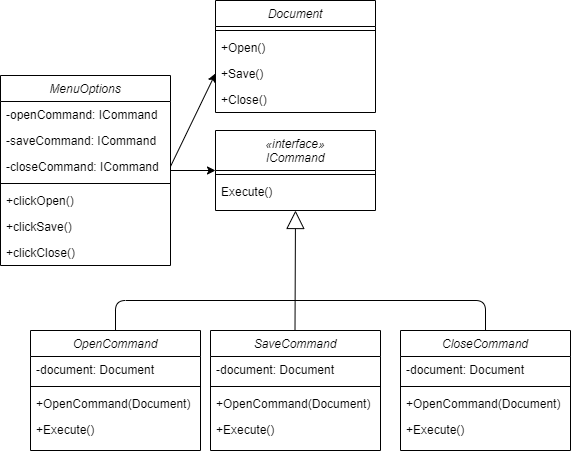

The diagram above was exported from draw.io. Its source (the exported page's mxGraphModel, read from the mxfile embedded in the PNG):
<mxGraphModel dx="1422" dy="794" grid="1" gridSize="10" guides="1" tooltips="1" connect="1" arrows="1" fold="1" page="1" pageScale="1" pageWidth="827" pageHeight="1169" math="0" shadow="0">
  <root>
    <mxCell id="MGdW1ZvmIeZgl05iG-73-0" />
    <mxCell id="MGdW1ZvmIeZgl05iG-73-1" parent="MGdW1ZvmIeZgl05iG-73-0" />
    <mxCell id="MGdW1ZvmIeZgl05iG-73-2" value="Document&#10;" style="swimlane;fontStyle=2;align=center;verticalAlign=top;childLayout=stackLayout;horizontal=1;startSize=26;horizontalStack=0;resizeParent=1;resizeLast=0;collapsible=1;marginBottom=0;rounded=0;shadow=0;strokeWidth=1;" parent="MGdW1ZvmIeZgl05iG-73-1" vertex="1">
      <mxGeometry x="245" y="230" width="160" height="112" as="geometry">
        <mxRectangle x="230" y="140" width="160" height="26" as="alternateBounds" />
      </mxGeometry>
    </mxCell>
    <mxCell id="MGdW1ZvmIeZgl05iG-73-3" value="" style="line;html=1;strokeWidth=1;align=left;verticalAlign=middle;spacingTop=-1;spacingLeft=3;spacingRight=3;rotatable=0;labelPosition=right;points=[];portConstraint=eastwest;" parent="MGdW1ZvmIeZgl05iG-73-2" vertex="1">
      <mxGeometry y="26" width="160" height="8" as="geometry" />
    </mxCell>
    <mxCell id="MGdW1ZvmIeZgl05iG-73-4" value="+Open()" style="text;align=left;verticalAlign=top;spacingLeft=4;spacingRight=4;overflow=hidden;rotatable=0;points=[[0,0.5],[1,0.5]];portConstraint=eastwest;" parent="MGdW1ZvmIeZgl05iG-73-2" vertex="1">
      <mxGeometry y="34" width="160" height="26" as="geometry" />
    </mxCell>
    <mxCell id="MGdW1ZvmIeZgl05iG-73-5" value="+Save()&#10;" style="text;align=left;verticalAlign=top;spacingLeft=4;spacingRight=4;overflow=hidden;rotatable=0;points=[[0,0.5],[1,0.5]];portConstraint=eastwest;" parent="MGdW1ZvmIeZgl05iG-73-2" vertex="1">
      <mxGeometry y="60" width="160" height="26" as="geometry" />
    </mxCell>
    <mxCell id="MGdW1ZvmIeZgl05iG-73-6" value="+Close()&#10;" style="text;align=left;verticalAlign=top;spacingLeft=4;spacingRight=4;overflow=hidden;rotatable=0;points=[[0,0.5],[1,0.5]];portConstraint=eastwest;" parent="MGdW1ZvmIeZgl05iG-73-2" vertex="1">
      <mxGeometry y="86" width="160" height="26" as="geometry" />
    </mxCell>
    <mxCell id="MGdW1ZvmIeZgl05iG-73-7" value="«interface»&#10;ICommand" style="swimlane;fontStyle=2;align=center;verticalAlign=top;childLayout=stackLayout;horizontal=1;startSize=40;horizontalStack=0;resizeParent=1;resizeLast=0;collapsible=1;marginBottom=0;rounded=0;shadow=0;strokeWidth=1;" parent="MGdW1ZvmIeZgl05iG-73-1" vertex="1">
      <mxGeometry x="245" y="360" width="160" height="80" as="geometry">
        <mxRectangle x="230" y="140" width="160" height="26" as="alternateBounds" />
      </mxGeometry>
    </mxCell>
    <mxCell id="MGdW1ZvmIeZgl05iG-73-8" value="" style="line;html=1;strokeWidth=1;align=left;verticalAlign=middle;spacingTop=-1;spacingLeft=3;spacingRight=3;rotatable=0;labelPosition=right;points=[];portConstraint=eastwest;" parent="MGdW1ZvmIeZgl05iG-73-7" vertex="1">
      <mxGeometry y="40" width="160" height="8" as="geometry" />
    </mxCell>
    <mxCell id="MGdW1ZvmIeZgl05iG-73-9" value="Execute()" style="text;align=left;verticalAlign=top;spacingLeft=4;spacingRight=4;overflow=hidden;rotatable=0;points=[[0,0.5],[1,0.5]];portConstraint=eastwest;" parent="MGdW1ZvmIeZgl05iG-73-7" vertex="1">
      <mxGeometry y="48" width="160" height="26" as="geometry" />
    </mxCell>
    <mxCell id="MGdW1ZvmIeZgl05iG-73-10" value="OpenCommand" style="swimlane;fontStyle=2;align=center;verticalAlign=top;childLayout=stackLayout;horizontal=1;startSize=26;horizontalStack=0;resizeParent=1;resizeLast=0;collapsible=1;marginBottom=0;rounded=0;shadow=0;strokeWidth=1;" parent="MGdW1ZvmIeZgl05iG-73-1" vertex="1">
      <mxGeometry x="60" y="560" width="170" height="120" as="geometry">
        <mxRectangle x="230" y="140" width="160" height="26" as="alternateBounds" />
      </mxGeometry>
    </mxCell>
    <mxCell id="MGdW1ZvmIeZgl05iG-73-11" value="-document: Document" style="text;align=left;verticalAlign=top;spacingLeft=4;spacingRight=4;overflow=hidden;rotatable=0;points=[[0,0.5],[1,0.5]];portConstraint=eastwest;" parent="MGdW1ZvmIeZgl05iG-73-10" vertex="1">
      <mxGeometry y="26" width="170" height="26" as="geometry" />
    </mxCell>
    <mxCell id="MGdW1ZvmIeZgl05iG-73-12" value="" style="line;html=1;strokeWidth=1;align=left;verticalAlign=middle;spacingTop=-1;spacingLeft=3;spacingRight=3;rotatable=0;labelPosition=right;points=[];portConstraint=eastwest;" parent="MGdW1ZvmIeZgl05iG-73-10" vertex="1">
      <mxGeometry y="52" width="170" height="8" as="geometry" />
    </mxCell>
    <mxCell id="MGdW1ZvmIeZgl05iG-73-13" value="+OpenCommand(Document)" style="text;align=left;verticalAlign=top;spacingLeft=4;spacingRight=4;overflow=hidden;rotatable=0;points=[[0,0.5],[1,0.5]];portConstraint=eastwest;" parent="MGdW1ZvmIeZgl05iG-73-10" vertex="1">
      <mxGeometry y="60" width="170" height="26" as="geometry" />
    </mxCell>
    <mxCell id="MGdW1ZvmIeZgl05iG-73-14" value="+Execute()" style="text;align=left;verticalAlign=top;spacingLeft=4;spacingRight=4;overflow=hidden;rotatable=0;points=[[0,0.5],[1,0.5]];portConstraint=eastwest;" parent="MGdW1ZvmIeZgl05iG-73-10" vertex="1">
      <mxGeometry y="86" width="170" height="26" as="geometry" />
    </mxCell>
    <mxCell id="MGdW1ZvmIeZgl05iG-73-15" value="SaveCommand" style="swimlane;fontStyle=2;align=center;verticalAlign=top;childLayout=stackLayout;horizontal=1;startSize=26;horizontalStack=0;resizeParent=1;resizeLast=0;collapsible=1;marginBottom=0;rounded=0;shadow=0;strokeWidth=1;" parent="MGdW1ZvmIeZgl05iG-73-1" vertex="1">
      <mxGeometry x="240" y="560" width="170" height="120" as="geometry">
        <mxRectangle x="230" y="140" width="160" height="26" as="alternateBounds" />
      </mxGeometry>
    </mxCell>
    <mxCell id="MGdW1ZvmIeZgl05iG-73-16" value="-document: Document" style="text;align=left;verticalAlign=top;spacingLeft=4;spacingRight=4;overflow=hidden;rotatable=0;points=[[0,0.5],[1,0.5]];portConstraint=eastwest;" parent="MGdW1ZvmIeZgl05iG-73-15" vertex="1">
      <mxGeometry y="26" width="170" height="26" as="geometry" />
    </mxCell>
    <mxCell id="MGdW1ZvmIeZgl05iG-73-17" value="" style="line;html=1;strokeWidth=1;align=left;verticalAlign=middle;spacingTop=-1;spacingLeft=3;spacingRight=3;rotatable=0;labelPosition=right;points=[];portConstraint=eastwest;" parent="MGdW1ZvmIeZgl05iG-73-15" vertex="1">
      <mxGeometry y="52" width="170" height="8" as="geometry" />
    </mxCell>
    <mxCell id="MGdW1ZvmIeZgl05iG-73-18" value="+OpenCommand(Document)" style="text;align=left;verticalAlign=top;spacingLeft=4;spacingRight=4;overflow=hidden;rotatable=0;points=[[0,0.5],[1,0.5]];portConstraint=eastwest;" parent="MGdW1ZvmIeZgl05iG-73-15" vertex="1">
      <mxGeometry y="60" width="170" height="26" as="geometry" />
    </mxCell>
    <mxCell id="MGdW1ZvmIeZgl05iG-73-19" value="+Execute()" style="text;align=left;verticalAlign=top;spacingLeft=4;spacingRight=4;overflow=hidden;rotatable=0;points=[[0,0.5],[1,0.5]];portConstraint=eastwest;" parent="MGdW1ZvmIeZgl05iG-73-15" vertex="1">
      <mxGeometry y="86" width="170" height="26" as="geometry" />
    </mxCell>
    <mxCell id="MGdW1ZvmIeZgl05iG-73-20" value="CloseCommand" style="swimlane;fontStyle=2;align=center;verticalAlign=top;childLayout=stackLayout;horizontal=1;startSize=26;horizontalStack=0;resizeParent=1;resizeLast=0;collapsible=1;marginBottom=0;rounded=0;shadow=0;strokeWidth=1;" parent="MGdW1ZvmIeZgl05iG-73-1" vertex="1">
      <mxGeometry x="430" y="560" width="170" height="120" as="geometry">
        <mxRectangle x="230" y="140" width="160" height="26" as="alternateBounds" />
      </mxGeometry>
    </mxCell>
    <mxCell id="MGdW1ZvmIeZgl05iG-73-21" value="-document: Document" style="text;align=left;verticalAlign=top;spacingLeft=4;spacingRight=4;overflow=hidden;rotatable=0;points=[[0,0.5],[1,0.5]];portConstraint=eastwest;" parent="MGdW1ZvmIeZgl05iG-73-20" vertex="1">
      <mxGeometry y="26" width="170" height="26" as="geometry" />
    </mxCell>
    <mxCell id="MGdW1ZvmIeZgl05iG-73-22" value="" style="line;html=1;strokeWidth=1;align=left;verticalAlign=middle;spacingTop=-1;spacingLeft=3;spacingRight=3;rotatable=0;labelPosition=right;points=[];portConstraint=eastwest;" parent="MGdW1ZvmIeZgl05iG-73-20" vertex="1">
      <mxGeometry y="52" width="170" height="8" as="geometry" />
    </mxCell>
    <mxCell id="MGdW1ZvmIeZgl05iG-73-23" value="+OpenCommand(Document)" style="text;align=left;verticalAlign=top;spacingLeft=4;spacingRight=4;overflow=hidden;rotatable=0;points=[[0,0.5],[1,0.5]];portConstraint=eastwest;" parent="MGdW1ZvmIeZgl05iG-73-20" vertex="1">
      <mxGeometry y="60" width="170" height="26" as="geometry" />
    </mxCell>
    <mxCell id="MGdW1ZvmIeZgl05iG-73-24" value="+Execute()" style="text;align=left;verticalAlign=top;spacingLeft=4;spacingRight=4;overflow=hidden;rotatable=0;points=[[0,0.5],[1,0.5]];portConstraint=eastwest;" parent="MGdW1ZvmIeZgl05iG-73-20" vertex="1">
      <mxGeometry y="86" width="170" height="26" as="geometry" />
    </mxCell>
    <mxCell id="MGdW1ZvmIeZgl05iG-73-25" value="MenuOptions" style="swimlane;fontStyle=2;align=center;verticalAlign=top;childLayout=stackLayout;horizontal=1;startSize=26;horizontalStack=0;resizeParent=1;resizeLast=0;collapsible=1;marginBottom=0;rounded=0;shadow=0;strokeWidth=1;" parent="MGdW1ZvmIeZgl05iG-73-1" vertex="1">
      <mxGeometry x="30" y="305" width="170" height="190" as="geometry">
        <mxRectangle x="230" y="140" width="160" height="26" as="alternateBounds" />
      </mxGeometry>
    </mxCell>
    <mxCell id="MGdW1ZvmIeZgl05iG-73-26" value="-openCommand: ICommand" style="text;align=left;verticalAlign=top;spacingLeft=4;spacingRight=4;overflow=hidden;rotatable=0;points=[[0,0.5],[1,0.5]];portConstraint=eastwest;" parent="MGdW1ZvmIeZgl05iG-73-25" vertex="1">
      <mxGeometry y="26" width="170" height="26" as="geometry" />
    </mxCell>
    <mxCell id="MGdW1ZvmIeZgl05iG-73-27" value="-saveCommand: ICommand" style="text;align=left;verticalAlign=top;spacingLeft=4;spacingRight=4;overflow=hidden;rotatable=0;points=[[0,0.5],[1,0.5]];portConstraint=eastwest;" parent="MGdW1ZvmIeZgl05iG-73-25" vertex="1">
      <mxGeometry y="52" width="170" height="26" as="geometry" />
    </mxCell>
    <mxCell id="MGdW1ZvmIeZgl05iG-73-28" value="-closeCommand: ICommand" style="text;align=left;verticalAlign=top;spacingLeft=4;spacingRight=4;overflow=hidden;rotatable=0;points=[[0,0.5],[1,0.5]];portConstraint=eastwest;" parent="MGdW1ZvmIeZgl05iG-73-25" vertex="1">
      <mxGeometry y="78" width="170" height="26" as="geometry" />
    </mxCell>
    <mxCell id="MGdW1ZvmIeZgl05iG-73-29" value="" style="line;html=1;strokeWidth=1;align=left;verticalAlign=middle;spacingTop=-1;spacingLeft=3;spacingRight=3;rotatable=0;labelPosition=right;points=[];portConstraint=eastwest;" parent="MGdW1ZvmIeZgl05iG-73-25" vertex="1">
      <mxGeometry y="104" width="170" height="8" as="geometry" />
    </mxCell>
    <mxCell id="MGdW1ZvmIeZgl05iG-73-30" value="+clickOpen()" style="text;align=left;verticalAlign=top;spacingLeft=4;spacingRight=4;overflow=hidden;rotatable=0;points=[[0,0.5],[1,0.5]];portConstraint=eastwest;" parent="MGdW1ZvmIeZgl05iG-73-25" vertex="1">
      <mxGeometry y="112" width="170" height="26" as="geometry" />
    </mxCell>
    <mxCell id="MGdW1ZvmIeZgl05iG-73-31" value="+clickSave()" style="text;align=left;verticalAlign=top;spacingLeft=4;spacingRight=4;overflow=hidden;rotatable=0;points=[[0,0.5],[1,0.5]];portConstraint=eastwest;" parent="MGdW1ZvmIeZgl05iG-73-25" vertex="1">
      <mxGeometry y="138" width="170" height="26" as="geometry" />
    </mxCell>
    <mxCell id="MGdW1ZvmIeZgl05iG-73-32" value="+clickClose()" style="text;align=left;verticalAlign=top;spacingLeft=4;spacingRight=4;overflow=hidden;rotatable=0;points=[[0,0.5],[1,0.5]];portConstraint=eastwest;" parent="MGdW1ZvmIeZgl05iG-73-25" vertex="1">
      <mxGeometry y="164" width="170" height="26" as="geometry" />
    </mxCell>
    <mxCell id="S-EJR7NQrCfKEABUFa2e-45" value="" style="endArrow=block;endSize=16;endFill=0;html=1;entryX=0.5;entryY=1;entryDx=0;entryDy=0;" parent="MGdW1ZvmIeZgl05iG-73-1" target="MGdW1ZvmIeZgl05iG-73-7" edge="1">
      <mxGeometry width="160" relative="1" as="geometry">
        <mxPoint x="324.5" y="560" as="sourcePoint" />
        <mxPoint x="324.5" y="492" as="targetPoint" />
        <Array as="points" />
      </mxGeometry>
    </mxCell>
    <mxCell id="S-EJR7NQrCfKEABUFa2e-50" value="" style="endArrow=none;html=1;exitX=0.5;exitY=0;exitDx=0;exitDy=0;" parent="MGdW1ZvmIeZgl05iG-73-1" source="MGdW1ZvmIeZgl05iG-73-10" edge="1">
      <mxGeometry width="50" height="50" relative="1" as="geometry">
        <mxPoint x="200" y="520" as="sourcePoint" />
        <mxPoint x="330" y="530" as="targetPoint" />
        <Array as="points">
          <mxPoint x="145" y="530" />
        </Array>
      </mxGeometry>
    </mxCell>
    <mxCell id="S-EJR7NQrCfKEABUFa2e-51" value="" style="endArrow=none;html=1;exitX=0.5;exitY=0;exitDx=0;exitDy=0;" parent="MGdW1ZvmIeZgl05iG-73-1" source="MGdW1ZvmIeZgl05iG-73-20" edge="1">
      <mxGeometry width="50" height="50" relative="1" as="geometry">
        <mxPoint x="210" y="570" as="sourcePoint" />
        <mxPoint x="320" y="530" as="targetPoint" />
        <Array as="points">
          <mxPoint x="515" y="530" />
        </Array>
      </mxGeometry>
    </mxCell>
    <mxCell id="S-EJR7NQrCfKEABUFa2e-55" value="" style="endArrow=classic;html=1;entryX=0;entryY=0.5;entryDx=0;entryDy=0;" parent="MGdW1ZvmIeZgl05iG-73-1" target="MGdW1ZvmIeZgl05iG-73-7" edge="1">
      <mxGeometry width="50" height="50" relative="1" as="geometry">
        <mxPoint x="200" y="400" as="sourcePoint" />
        <mxPoint x="580" y="360" as="targetPoint" />
      </mxGeometry>
    </mxCell>
    <mxCell id="S-EJR7NQrCfKEABUFa2e-56" value="" style="endArrow=classic;html=1;entryX=0;entryY=0.5;entryDx=0;entryDy=0;exitX=1;exitY=0.5;exitDx=0;exitDy=0;" parent="MGdW1ZvmIeZgl05iG-73-1" source="MGdW1ZvmIeZgl05iG-73-28" target="MGdW1ZvmIeZgl05iG-73-5" edge="1">
      <mxGeometry width="50" height="50" relative="1" as="geometry">
        <mxPoint x="210" y="410" as="sourcePoint" />
        <mxPoint x="255" y="410" as="targetPoint" />
      </mxGeometry>
    </mxCell>
  </root>
</mxGraphModel>